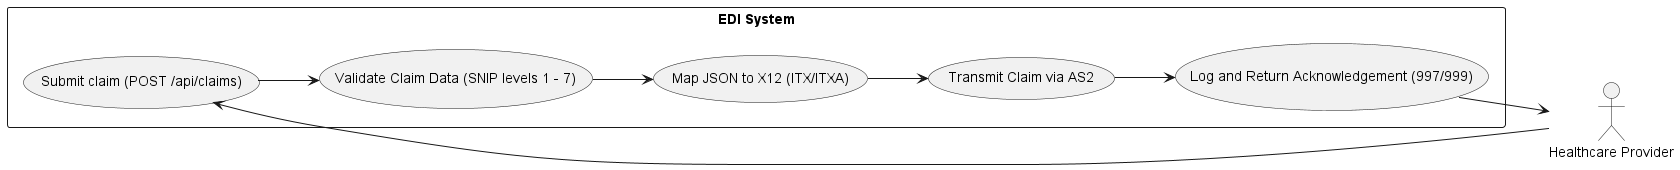

The diagram above was rendered by PlantUML. Its source (embedded in the PNG):
@startuml Healthcare EDI Integration
left to right direction
actor "Healthcare Provider" as Provider
rectangle "EDI System" {
  usecase "Submit claim (POST /api/claims)" as SubmitClaim
  usecase "Validate Claim Data (SNIP levels 1 - 7)" as ValidateData
  usecase "Map JSON to X12 (ITX/ITXA)" as MapData
  usecase "Transmit Claim via AS2" as TransmitClaim
  usecase "Log and Return Acknowledgement (997/999)" as ReturnAcknowledgement

}

Provider --> SubmitClaim
SubmitClaim --> ValidateData
ValidateData --> MapData
MapData --> TransmitClaim
TransmitClaim --> ReturnAcknowledgement
ReturnAcknowledgement --> Provider

@enduml